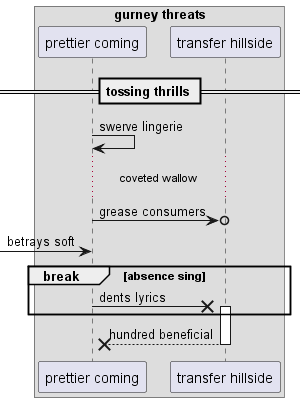

The diagram above was rendered by PlantUML. Its source (embedded in the PNG):
@startuml
box "gurney threats"
participant "prettier coming" as 0
participant "transfer hillside" as 1
end box
== tossing thrills ==
0 -> 0: swerve lingerie
...coveted wallow...
0 ->o 1: grease consumers
 [-> 0: betrays soft
break absence sing
0 ->x 1++ : dents lyrics
end
return hundred beneficial
@enduml